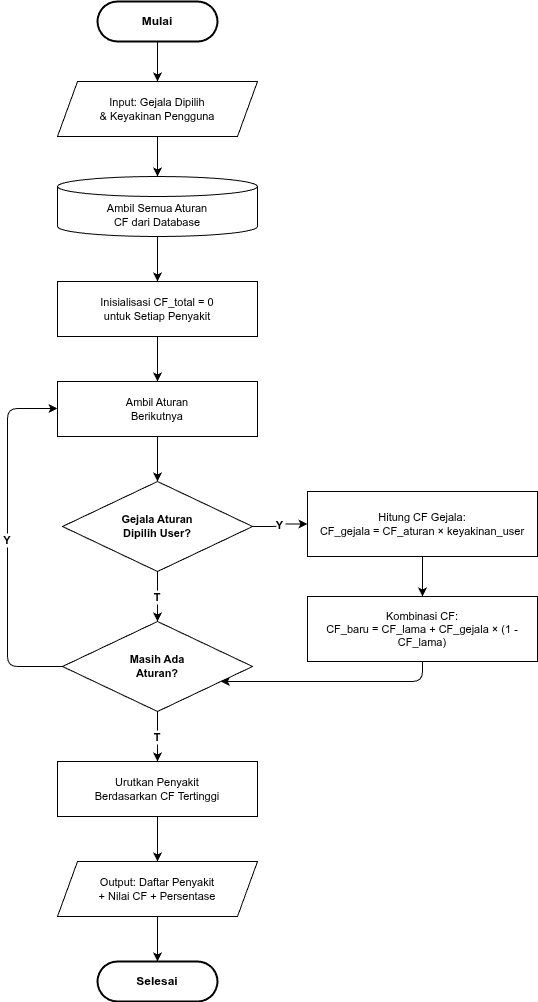

The diagram above was exported from draw.io. Its source (the exported page's mxGraphModel, read from the mxfile embedded in the PNG):
<mxGraphModel dx="709" dy="797" grid="1" gridSize="10" guides="1" tooltips="1" connect="1" arrows="1" fold="1" page="1" pageScale="1" pageWidth="1169" pageHeight="827" math="0" shadow="0">
  <root>
    <mxCell id="0" />
    <mxCell id="1" parent="0" />
    <mxCell id="2" value="Mulai" style="rounded=1;whiteSpace=wrap;html=1;arcSize=50;fillColor=#FFFFFF;strokeColor=#000000;strokeWidth=2;fontSize=12;fontStyle=1;" parent="1" vertex="1">
      <mxGeometry x="490" y="30" width="120" height="40" as="geometry" />
    </mxCell>
    <mxCell id="3" value="Input: Gejala Dipilih&#10;&amp; Keyakinan Pengguna" style="shape=parallelogram;perimeter=parallelogramPerimeter;whiteSpace=wrap;html=1;fixedSize=1;size=20;fillColor=#FFFFFF;strokeColor=#000000;fontSize=11;" parent="1" vertex="1">
      <mxGeometry x="450" y="110" width="200" height="55" as="geometry" />
    </mxCell>
    <mxCell id="4" value="Ambil Semua Aturan&#10;CF dari Database" style="shape=cylinder3;whiteSpace=wrap;html=1;boundedLbl=1;backgroundOutline=1;fillColor=#FFFFFF;strokeColor=#000000;fontSize=11;size=10;" parent="1" vertex="1">
      <mxGeometry x="450" y="205" width="200" height="60" as="geometry" />
    </mxCell>
    <mxCell id="5" value="Inisialisasi CF_total = 0&#10;untuk Setiap Penyakit" style="rounded=0;whiteSpace=wrap;html=1;fillColor=#FFFFFF;strokeColor=#000000;fontSize=11;" parent="1" vertex="1">
      <mxGeometry x="450" y="310" width="200" height="55" as="geometry" />
    </mxCell>
    <mxCell id="6" value="Ambil Aturan&#10;Berikutnya" style="rounded=0;whiteSpace=wrap;html=1;fillColor=#FFFFFF;strokeColor=#000000;fontSize=11;" parent="1" vertex="1">
      <mxGeometry x="450" y="410" width="200" height="55" as="geometry" />
    </mxCell>
    <mxCell id="7" value="Gejala Aturan&#10;Dipilih User?" style="rhombus;whiteSpace=wrap;html=1;fillColor=#FFFFFF;strokeColor=#000000;fontSize=11;fontStyle=1;" parent="1" vertex="1">
      <mxGeometry x="455" y="510" width="190" height="90" as="geometry" />
    </mxCell>
    <mxCell id="8" value="Hitung CF Gejala:&#10;CF_gejala = CF_aturan × keyakinan_user" style="rounded=0;whiteSpace=wrap;html=1;fillColor=#FFFFFF;strokeColor=#000000;fontSize=11;" parent="1" vertex="1">
      <mxGeometry x="700" y="520" width="230" height="65" as="geometry" />
    </mxCell>
    <mxCell id="9" value="Kombinasi CF:&#10;CF_baru = CF_lama + CF_gejala × (1 - CF_lama)" style="rounded=0;whiteSpace=wrap;html=1;fillColor=#FFFFFF;strokeColor=#000000;fontSize=11;" parent="1" vertex="1">
      <mxGeometry x="700" y="625" width="230" height="65" as="geometry" />
    </mxCell>
    <mxCell id="10" value="Masih Ada&#10;Aturan?" style="rhombus;whiteSpace=wrap;html=1;fillColor=#FFFFFF;strokeColor=#000000;fontSize=11;fontStyle=1;" parent="1" vertex="1">
      <mxGeometry x="455" y="650" width="190" height="90" as="geometry" />
    </mxCell>
    <mxCell id="11" value="Urutkan Penyakit&#10;Berdasarkan CF Tertinggi" style="rounded=0;whiteSpace=wrap;html=1;fillColor=#FFFFFF;strokeColor=#000000;fontSize=11;" parent="1" vertex="1">
      <mxGeometry x="450" y="790" width="200" height="55" as="geometry" />
    </mxCell>
    <mxCell id="12" value="Output: Daftar Penyakit&#10;+ Nilai CF + Persentase" style="shape=parallelogram;perimeter=parallelogramPerimeter;whiteSpace=wrap;html=1;fixedSize=1;size=20;fillColor=#FFFFFF;strokeColor=#000000;fontSize=11;" parent="1" vertex="1">
      <mxGeometry x="450" y="890" width="200" height="55" as="geometry" />
    </mxCell>
    <mxCell id="13" value="Selesai" style="rounded=1;whiteSpace=wrap;html=1;arcSize=50;fillColor=#FFFFFF;strokeColor=#000000;strokeWidth=2;fontSize=12;fontStyle=1;" parent="1" vertex="1">
      <mxGeometry x="490" y="990" width="120" height="40" as="geometry" />
    </mxCell>
    <mxCell id="e1" style="edgeStyle=orthogonalEdgeStyle;" parent="1" source="2" target="3" edge="1">
      <mxGeometry relative="1" as="geometry" />
    </mxCell>
    <mxCell id="e2" style="edgeStyle=orthogonalEdgeStyle;" parent="1" source="3" target="4" edge="1">
      <mxGeometry relative="1" as="geometry" />
    </mxCell>
    <mxCell id="e3" style="edgeStyle=orthogonalEdgeStyle;" parent="1" source="4" target="5" edge="1">
      <mxGeometry relative="1" as="geometry" />
    </mxCell>
    <mxCell id="e4" style="edgeStyle=orthogonalEdgeStyle;" parent="1" source="5" target="6" edge="1">
      <mxGeometry relative="1" as="geometry" />
    </mxCell>
    <mxCell id="e5" style="edgeStyle=orthogonalEdgeStyle;" parent="1" source="6" target="7" edge="1">
      <mxGeometry relative="1" as="geometry" />
    </mxCell>
    <mxCell id="e6" value="Y" style="edgeStyle=orthogonalEdgeStyle;fontSize=11;fontStyle=1;" parent="1" source="7" target="8" edge="1">
      <mxGeometry relative="1" as="geometry" />
    </mxCell>
    <mxCell id="e7" style="edgeStyle=orthogonalEdgeStyle;" parent="1" source="8" target="9" edge="1">
      <mxGeometry relative="1" as="geometry" />
    </mxCell>
    <mxCell id="e8" style="edgeStyle=orthogonalEdgeStyle;" parent="1" source="9" target="10" edge="1">
      <mxGeometry relative="1" as="geometry">
        <Array as="points">
          <mxPoint x="815" y="710" />
          <mxPoint x="550" y="710" />
        </Array>
      </mxGeometry>
    </mxCell>
    <mxCell id="e9" value="T" style="edgeStyle=orthogonalEdgeStyle;fontSize=11;fontStyle=1;" parent="1" source="7" target="10" edge="1">
      <mxGeometry relative="1" as="geometry" />
    </mxCell>
    <mxCell id="e10" value="Y" style="edgeStyle=orthogonalEdgeStyle;fontSize=11;fontStyle=1;" parent="1" source="10" target="6" edge="1">
      <mxGeometry relative="1" as="geometry">
        <Array as="points">
          <mxPoint x="400" y="695" />
          <mxPoint x="400" y="437" />
          <mxPoint x="450" y="437" />
        </Array>
      </mxGeometry>
    </mxCell>
    <mxCell id="e11" value="T" style="edgeStyle=orthogonalEdgeStyle;fontSize=11;fontStyle=1;" parent="1" source="10" target="11" edge="1">
      <mxGeometry relative="1" as="geometry" />
    </mxCell>
    <mxCell id="e12" style="edgeStyle=orthogonalEdgeStyle;" parent="1" source="11" target="12" edge="1">
      <mxGeometry relative="1" as="geometry" />
    </mxCell>
    <mxCell id="e13" style="edgeStyle=orthogonalEdgeStyle;" parent="1" source="12" target="13" edge="1">
      <mxGeometry relative="1" as="geometry" />
    </mxCell>
  </root>
</mxGraphModel>